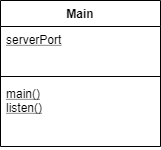

The diagram above was exported from draw.io. Its source (the exported page's mxGraphModel, read from the mxfile embedded in the PNG):
<mxGraphModel dx="1086" dy="806" grid="1" gridSize="18" guides="1" tooltips="1" connect="1" arrows="1" fold="1" page="1" pageScale="1" pageWidth="1100" pageHeight="850" math="0" shadow="0">
  <root>
    <mxCell id="0" />
    <mxCell id="1" parent="0" />
    <mxCell id="ykjl0T7enzOhp8rv_wfz-2" value="Main" style="swimlane;fontStyle=1;align=center;verticalAlign=top;childLayout=stackLayout;horizontal=1;startSize=26;horizontalStack=0;resizeParent=1;resizeParentMax=0;resizeLast=0;collapsible=1;marginBottom=0;" parent="1" vertex="1">
      <mxGeometry x="198" y="180" width="160" height="146" as="geometry" />
    </mxCell>
    <mxCell id="ykjl0T7enzOhp8rv_wfz-3" value="serverPort&#10;" style="text;strokeColor=none;fillColor=none;align=left;verticalAlign=top;spacingLeft=4;spacingRight=4;overflow=hidden;rotatable=0;points=[[0,0.5],[1,0.5]];portConstraint=eastwest;fontStyle=4" parent="ykjl0T7enzOhp8rv_wfz-2" vertex="1">
      <mxGeometry y="26" width="160" height="46" as="geometry" />
    </mxCell>
    <mxCell id="ykjl0T7enzOhp8rv_wfz-4" value="" style="line;strokeWidth=1;fillColor=none;align=left;verticalAlign=middle;spacingTop=-1;spacingLeft=3;spacingRight=3;rotatable=0;labelPosition=right;points=[];portConstraint=eastwest;" parent="ykjl0T7enzOhp8rv_wfz-2" vertex="1">
      <mxGeometry y="72" width="160" height="8" as="geometry" />
    </mxCell>
    <mxCell id="ykjl0T7enzOhp8rv_wfz-5" value="main()&#10;listen()&#10;" style="text;strokeColor=none;fillColor=none;align=left;verticalAlign=top;spacingLeft=4;spacingRight=4;overflow=hidden;rotatable=0;points=[[0,0.5],[1,0.5]];portConstraint=eastwest;fontStyle=4" parent="ykjl0T7enzOhp8rv_wfz-2" vertex="1">
      <mxGeometry y="80" width="160" height="66" as="geometry" />
    </mxCell>
  </root>
</mxGraphModel>